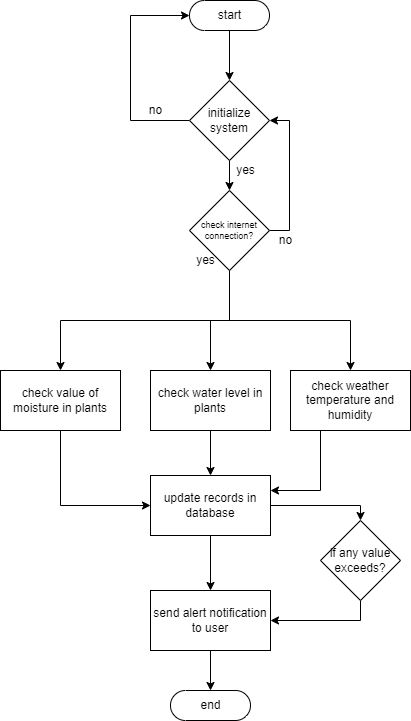

The diagram above was exported from draw.io. Its source (the exported page's mxGraphModel, read from the mxfile embedded in the PNG):
<mxGraphModel dx="868" dy="393" grid="1" gridSize="10" guides="1" tooltips="1" connect="1" arrows="1" fold="1" page="1" pageScale="1" pageWidth="827" pageHeight="1169" math="0" shadow="0">
  <root>
    <mxCell id="0" />
    <mxCell id="1" parent="0" />
    <mxCell id="STZ2fQ1tKe4XVD1BZ1k_-11" style="edgeStyle=orthogonalEdgeStyle;rounded=0;orthogonalLoop=1;jettySize=auto;html=1;exitX=0.5;exitY=0.5;exitDx=0;exitDy=15;exitPerimeter=0;" edge="1" parent="1" source="STZ2fQ1tKe4XVD1BZ1k_-1" target="STZ2fQ1tKe4XVD1BZ1k_-3">
      <mxGeometry relative="1" as="geometry" />
    </mxCell>
    <mxCell id="STZ2fQ1tKe4XVD1BZ1k_-1" value="start" style="html=1;dashed=0;whitespace=wrap;shape=mxgraph.dfd.start" vertex="1" parent="1">
      <mxGeometry x="349" y="80" width="80" height="30" as="geometry" />
    </mxCell>
    <mxCell id="STZ2fQ1tKe4XVD1BZ1k_-2" value="" style="edgeStyle=orthogonalEdgeStyle;rounded=0;orthogonalLoop=1;jettySize=auto;html=1;fontSize=12;" edge="1" parent="1" source="STZ2fQ1tKe4XVD1BZ1k_-3" target="STZ2fQ1tKe4XVD1BZ1k_-6">
      <mxGeometry relative="1" as="geometry" />
    </mxCell>
    <mxCell id="STZ2fQ1tKe4XVD1BZ1k_-29" style="edgeStyle=orthogonalEdgeStyle;rounded=0;orthogonalLoop=1;jettySize=auto;html=1;exitX=0;exitY=0.5;exitDx=0;exitDy=0;entryX=0;entryY=0.5;entryDx=0;entryDy=0;entryPerimeter=0;" edge="1" parent="1" source="STZ2fQ1tKe4XVD1BZ1k_-3" target="STZ2fQ1tKe4XVD1BZ1k_-1">
      <mxGeometry relative="1" as="geometry">
        <Array as="points">
          <mxPoint x="290" y="200" />
          <mxPoint x="290" y="95" />
        </Array>
      </mxGeometry>
    </mxCell>
    <mxCell id="STZ2fQ1tKe4XVD1BZ1k_-3" value="initialize system" style="rhombus;whiteSpace=wrap;html=1;" vertex="1" parent="1">
      <mxGeometry x="349" y="160" width="80" height="80" as="geometry" />
    </mxCell>
    <mxCell id="STZ2fQ1tKe4XVD1BZ1k_-4" style="edgeStyle=orthogonalEdgeStyle;rounded=0;orthogonalLoop=1;jettySize=auto;html=1;exitX=0.5;exitY=1;exitDx=0;exitDy=0;entryX=0.5;entryY=0;entryDx=0;entryDy=0;fontSize=12;" edge="1" parent="1" source="STZ2fQ1tKe4XVD1BZ1k_-6" target="STZ2fQ1tKe4XVD1BZ1k_-12">
      <mxGeometry relative="1" as="geometry">
        <mxPoint x="389" y="400" as="targetPoint" />
      </mxGeometry>
    </mxCell>
    <mxCell id="STZ2fQ1tKe4XVD1BZ1k_-5" style="edgeStyle=orthogonalEdgeStyle;rounded=0;orthogonalLoop=1;jettySize=auto;html=1;exitX=1;exitY=0.5;exitDx=0;exitDy=0;entryX=1;entryY=0.5;entryDx=0;entryDy=0;fontSize=12;" edge="1" parent="1" source="STZ2fQ1tKe4XVD1BZ1k_-6" target="STZ2fQ1tKe4XVD1BZ1k_-3">
      <mxGeometry relative="1" as="geometry" />
    </mxCell>
    <mxCell id="STZ2fQ1tKe4XVD1BZ1k_-16" style="edgeStyle=orthogonalEdgeStyle;rounded=0;orthogonalLoop=1;jettySize=auto;html=1;exitX=0.5;exitY=1;exitDx=0;exitDy=0;" edge="1" parent="1" source="STZ2fQ1tKe4XVD1BZ1k_-6" target="STZ2fQ1tKe4XVD1BZ1k_-13">
      <mxGeometry relative="1" as="geometry" />
    </mxCell>
    <mxCell id="STZ2fQ1tKe4XVD1BZ1k_-17" style="edgeStyle=orthogonalEdgeStyle;rounded=0;orthogonalLoop=1;jettySize=auto;html=1;exitX=0.5;exitY=1;exitDx=0;exitDy=0;entryX=0.5;entryY=0;entryDx=0;entryDy=0;" edge="1" parent="1" source="STZ2fQ1tKe4XVD1BZ1k_-6" target="STZ2fQ1tKe4XVD1BZ1k_-14">
      <mxGeometry relative="1" as="geometry" />
    </mxCell>
    <mxCell id="STZ2fQ1tKe4XVD1BZ1k_-6" value="check internet connection?" style="rhombus;whiteSpace=wrap;html=1;fontSize=9;" vertex="1" parent="1">
      <mxGeometry x="349" y="270" width="80" height="80" as="geometry" />
    </mxCell>
    <mxCell id="STZ2fQ1tKe4XVD1BZ1k_-7" value="yes" style="text;html=1;align=center;verticalAlign=middle;resizable=0;points=[];autosize=1;strokeColor=none;fillColor=none;fontSize=12;" vertex="1" parent="1">
      <mxGeometry x="390" y="240" width="30" height="20" as="geometry" />
    </mxCell>
    <mxCell id="STZ2fQ1tKe4XVD1BZ1k_-8" value="no" style="text;html=1;align=center;verticalAlign=middle;resizable=0;points=[];autosize=1;strokeColor=none;fillColor=none;fontSize=12;" vertex="1" parent="1">
      <mxGeometry x="300" y="180" width="30" height="20" as="geometry" />
    </mxCell>
    <mxCell id="STZ2fQ1tKe4XVD1BZ1k_-9" value="no" style="text;html=1;align=center;verticalAlign=middle;resizable=0;points=[];autosize=1;strokeColor=none;fillColor=none;fontSize=12;" vertex="1" parent="1">
      <mxGeometry x="430" y="310" width="30" height="20" as="geometry" />
    </mxCell>
    <mxCell id="STZ2fQ1tKe4XVD1BZ1k_-10" value="yes" style="text;html=1;align=center;verticalAlign=middle;resizable=0;points=[];autosize=1;strokeColor=none;fillColor=none;fontSize=12;" vertex="1" parent="1">
      <mxGeometry x="350" y="330" width="30" height="20" as="geometry" />
    </mxCell>
    <mxCell id="STZ2fQ1tKe4XVD1BZ1k_-25" style="edgeStyle=orthogonalEdgeStyle;rounded=0;orthogonalLoop=1;jettySize=auto;html=1;exitX=0.5;exitY=1;exitDx=0;exitDy=0;entryX=0;entryY=0.5;entryDx=0;entryDy=0;" edge="1" parent="1" source="STZ2fQ1tKe4XVD1BZ1k_-12" target="STZ2fQ1tKe4XVD1BZ1k_-18">
      <mxGeometry relative="1" as="geometry" />
    </mxCell>
    <mxCell id="STZ2fQ1tKe4XVD1BZ1k_-12" value="check value of moisture in plants" style="rounded=0;whiteSpace=wrap;html=1;" vertex="1" parent="1">
      <mxGeometry x="160" y="450" width="120" height="60" as="geometry" />
    </mxCell>
    <mxCell id="STZ2fQ1tKe4XVD1BZ1k_-19" style="edgeStyle=orthogonalEdgeStyle;rounded=0;orthogonalLoop=1;jettySize=auto;html=1;exitX=0.5;exitY=1;exitDx=0;exitDy=0;entryX=0.5;entryY=0;entryDx=0;entryDy=0;" edge="1" parent="1" source="STZ2fQ1tKe4XVD1BZ1k_-13" target="STZ2fQ1tKe4XVD1BZ1k_-18">
      <mxGeometry relative="1" as="geometry" />
    </mxCell>
    <mxCell id="STZ2fQ1tKe4XVD1BZ1k_-13" value="check water level in plants" style="rounded=0;whiteSpace=wrap;html=1;" vertex="1" parent="1">
      <mxGeometry x="310" y="450" width="120" height="60" as="geometry" />
    </mxCell>
    <mxCell id="STZ2fQ1tKe4XVD1BZ1k_-26" style="edgeStyle=orthogonalEdgeStyle;rounded=0;orthogonalLoop=1;jettySize=auto;html=1;exitX=0.25;exitY=1;exitDx=0;exitDy=0;entryX=1;entryY=0.25;entryDx=0;entryDy=0;" edge="1" parent="1" source="STZ2fQ1tKe4XVD1BZ1k_-14" target="STZ2fQ1tKe4XVD1BZ1k_-18">
      <mxGeometry relative="1" as="geometry" />
    </mxCell>
    <mxCell id="STZ2fQ1tKe4XVD1BZ1k_-14" value="check weather temperature and humidity" style="rounded=0;whiteSpace=wrap;html=1;" vertex="1" parent="1">
      <mxGeometry x="450" y="450" width="120" height="60" as="geometry" />
    </mxCell>
    <mxCell id="STZ2fQ1tKe4XVD1BZ1k_-21" value="" style="edgeStyle=orthogonalEdgeStyle;rounded=0;orthogonalLoop=1;jettySize=auto;html=1;" edge="1" parent="1" source="STZ2fQ1tKe4XVD1BZ1k_-18" target="STZ2fQ1tKe4XVD1BZ1k_-20">
      <mxGeometry relative="1" as="geometry" />
    </mxCell>
    <mxCell id="STZ2fQ1tKe4XVD1BZ1k_-23" style="edgeStyle=orthogonalEdgeStyle;rounded=0;orthogonalLoop=1;jettySize=auto;html=1;exitX=1;exitY=0.5;exitDx=0;exitDy=0;entryX=0.5;entryY=0;entryDx=0;entryDy=0;" edge="1" parent="1" source="STZ2fQ1tKe4XVD1BZ1k_-18" target="STZ2fQ1tKe4XVD1BZ1k_-22">
      <mxGeometry relative="1" as="geometry">
        <Array as="points">
          <mxPoint x="520" y="585" />
        </Array>
      </mxGeometry>
    </mxCell>
    <mxCell id="STZ2fQ1tKe4XVD1BZ1k_-18" value="update records in database" style="rounded=0;whiteSpace=wrap;html=1;" vertex="1" parent="1">
      <mxGeometry x="310" y="555" width="120" height="60" as="geometry" />
    </mxCell>
    <mxCell id="STZ2fQ1tKe4XVD1BZ1k_-28" style="edgeStyle=orthogonalEdgeStyle;rounded=0;orthogonalLoop=1;jettySize=auto;html=1;exitX=0.5;exitY=1;exitDx=0;exitDy=0;entryX=0.5;entryY=0.5;entryDx=0;entryDy=-15;entryPerimeter=0;" edge="1" parent="1" source="STZ2fQ1tKe4XVD1BZ1k_-20" target="STZ2fQ1tKe4XVD1BZ1k_-27">
      <mxGeometry relative="1" as="geometry" />
    </mxCell>
    <mxCell id="STZ2fQ1tKe4XVD1BZ1k_-20" value="send alert notification to user" style="rounded=0;whiteSpace=wrap;html=1;" vertex="1" parent="1">
      <mxGeometry x="310" y="670" width="120" height="60" as="geometry" />
    </mxCell>
    <mxCell id="STZ2fQ1tKe4XVD1BZ1k_-24" style="edgeStyle=orthogonalEdgeStyle;rounded=0;orthogonalLoop=1;jettySize=auto;html=1;exitX=0.5;exitY=1;exitDx=0;exitDy=0;entryX=1;entryY=0.5;entryDx=0;entryDy=0;" edge="1" parent="1" source="STZ2fQ1tKe4XVD1BZ1k_-22" target="STZ2fQ1tKe4XVD1BZ1k_-20">
      <mxGeometry relative="1" as="geometry" />
    </mxCell>
    <mxCell id="STZ2fQ1tKe4XVD1BZ1k_-22" value="if any value exceeds?" style="rhombus;whiteSpace=wrap;html=1;" vertex="1" parent="1">
      <mxGeometry x="480" y="600" width="80" height="80" as="geometry" />
    </mxCell>
    <mxCell id="STZ2fQ1tKe4XVD1BZ1k_-27" value="end" style="html=1;dashed=0;whitespace=wrap;shape=mxgraph.dfd.start" vertex="1" parent="1">
      <mxGeometry x="330" y="770" width="80" height="30" as="geometry" />
    </mxCell>
  </root>
</mxGraphModel>